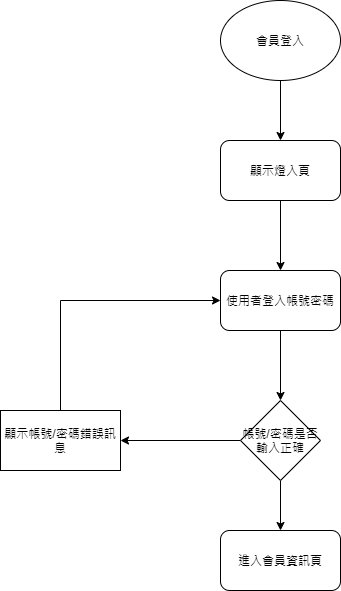

The diagram above was exported from draw.io. Its source (the exported page's mxGraphModel, read from the mxfile embedded in the PNG):
<mxGraphModel dx="1249" dy="701" grid="1" gridSize="10" guides="1" tooltips="1" connect="1" arrows="1" fold="1" page="1" pageScale="1" pageWidth="827" pageHeight="1169" math="0" shadow="0">
  <root>
    <mxCell id="0" />
    <mxCell id="1" parent="0" />
    <mxCell id="_DhkHevxlMOz_sTyRJho-3" style="edgeStyle=orthogonalEdgeStyle;rounded=0;orthogonalLoop=1;jettySize=auto;html=1;" edge="1" parent="1" source="_DhkHevxlMOz_sTyRJho-1" target="_DhkHevxlMOz_sTyRJho-2">
      <mxGeometry relative="1" as="geometry" />
    </mxCell>
    <mxCell id="_DhkHevxlMOz_sTyRJho-1" value="會員登入" style="ellipse;whiteSpace=wrap;html=1;" vertex="1" parent="1">
      <mxGeometry x="330" y="60" width="120" height="80" as="geometry" />
    </mxCell>
    <mxCell id="_DhkHevxlMOz_sTyRJho-5" style="edgeStyle=orthogonalEdgeStyle;rounded=0;orthogonalLoop=1;jettySize=auto;html=1;entryX=0.5;entryY=0;entryDx=0;entryDy=0;" edge="1" parent="1" source="_DhkHevxlMOz_sTyRJho-2" target="_DhkHevxlMOz_sTyRJho-4">
      <mxGeometry relative="1" as="geometry" />
    </mxCell>
    <mxCell id="_DhkHevxlMOz_sTyRJho-2" value="顯示燈入頁" style="rounded=1;whiteSpace=wrap;html=1;" vertex="1" parent="1">
      <mxGeometry x="330" y="200" width="120" height="60" as="geometry" />
    </mxCell>
    <mxCell id="_DhkHevxlMOz_sTyRJho-7" style="edgeStyle=orthogonalEdgeStyle;rounded=0;orthogonalLoop=1;jettySize=auto;html=1;entryX=0.5;entryY=0;entryDx=0;entryDy=0;" edge="1" parent="1" source="_DhkHevxlMOz_sTyRJho-4" target="_DhkHevxlMOz_sTyRJho-6">
      <mxGeometry relative="1" as="geometry" />
    </mxCell>
    <mxCell id="_DhkHevxlMOz_sTyRJho-4" value="使用者登入帳號密碼" style="rounded=1;whiteSpace=wrap;html=1;" vertex="1" parent="1">
      <mxGeometry x="330" y="330" width="120" height="60" as="geometry" />
    </mxCell>
    <mxCell id="_DhkHevxlMOz_sTyRJho-9" style="edgeStyle=orthogonalEdgeStyle;rounded=0;orthogonalLoop=1;jettySize=auto;html=1;entryX=0.5;entryY=0;entryDx=0;entryDy=0;" edge="1" parent="1" source="_DhkHevxlMOz_sTyRJho-6" target="_DhkHevxlMOz_sTyRJho-8">
      <mxGeometry relative="1" as="geometry" />
    </mxCell>
    <mxCell id="_DhkHevxlMOz_sTyRJho-11" style="edgeStyle=orthogonalEdgeStyle;rounded=0;orthogonalLoop=1;jettySize=auto;html=1;entryX=1;entryY=0.5;entryDx=0;entryDy=0;" edge="1" parent="1" source="_DhkHevxlMOz_sTyRJho-6" target="_DhkHevxlMOz_sTyRJho-10">
      <mxGeometry relative="1" as="geometry" />
    </mxCell>
    <mxCell id="_DhkHevxlMOz_sTyRJho-6" value="帳號/密碼是否輸入正確" style="rhombus;whiteSpace=wrap;html=1;" vertex="1" parent="1">
      <mxGeometry x="350" y="460" width="80" height="80" as="geometry" />
    </mxCell>
    <mxCell id="_DhkHevxlMOz_sTyRJho-8" value="進入會員資訊頁" style="rounded=1;whiteSpace=wrap;html=1;" vertex="1" parent="1">
      <mxGeometry x="330" y="590" width="120" height="60" as="geometry" />
    </mxCell>
    <mxCell id="_DhkHevxlMOz_sTyRJho-12" style="edgeStyle=orthogonalEdgeStyle;rounded=0;orthogonalLoop=1;jettySize=auto;html=1;entryX=0;entryY=0.5;entryDx=0;entryDy=0;" edge="1" parent="1" source="_DhkHevxlMOz_sTyRJho-10" target="_DhkHevxlMOz_sTyRJho-4">
      <mxGeometry relative="1" as="geometry">
        <Array as="points">
          <mxPoint x="170" y="360" />
        </Array>
      </mxGeometry>
    </mxCell>
    <mxCell id="_DhkHevxlMOz_sTyRJho-10" value="顯示帳號/密碼錯誤訊息" style="rounded=0;whiteSpace=wrap;html=1;" vertex="1" parent="1">
      <mxGeometry x="110" y="470" width="120" height="60" as="geometry" />
    </mxCell>
  </root>
</mxGraphModel>